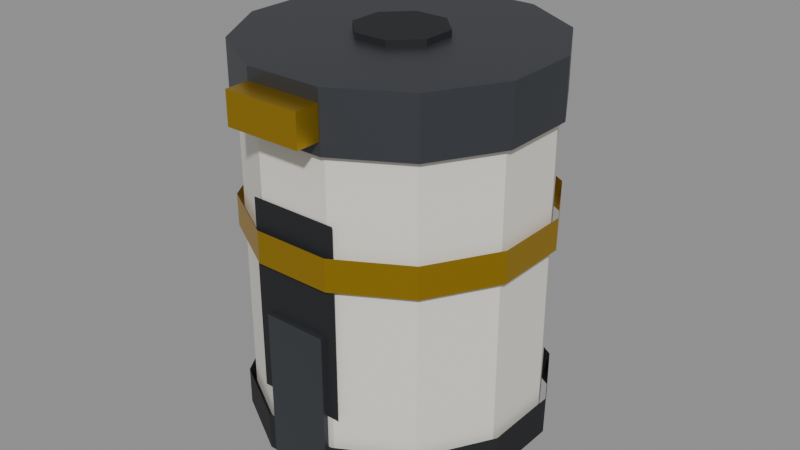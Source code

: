 # Source: sample_container_full.blend  (saved by Blender 5.2.45; exported with 4.5.12 LTS)
import bpy
from mathutils import Matrix  # noqa: F401  (used for matrix-valued properties, if any)

bpy.ops.wm.read_factory_settings(use_empty=True)
scene = bpy.context.scene
scene.name = 'Scene'

# ---- materials (node trees are filled in below, after node groups)
mat_rover_body = bpy.data.materials.new('rover_body')
mat_rover_body.diffuse_color = (0.7913, 0.7605, 0.6867, 1.0)
mat_rover_body.roughness = 0.6
mat_rover_dark = bpy.data.materials.new('rover_dark')
mat_rover_dark.diffuse_color = (0.01161, 0.01229, 0.01444, 1.0)
mat_rover_dark.roughness = 0.8
mat_rover_metal = bpy.data.materials.new('rover_metal')
mat_rover_metal.diffuse_color = (0.06848, 0.07421, 0.08438, 1.0)
mat_rover_metal.roughness = 0.45
mat_rover_metal.metallic = 0.6
mat_rover_gold = bpy.data.materials.new('rover_gold')
mat_rover_gold.diffuse_color = (0.5841, 0.3613, 0.02029, 1.0)
mat_rover_gold.roughness = 0.35
mat_rover_gold.metallic = 0.9

# ---- material node trees
mat_rover_body.use_nodes = True; mat_rover_body.node_tree.nodes.clear()
_N = mat_rover_body.node_tree.nodes; _L = mat_rover_body.node_tree.links
n0 = _N.new('ShaderNodeBsdfPrincipled'); n0.name = 'Principled BSDF'; n0.location = (-200, 100)
n0.inputs[0].default_value = (0.7913, 0.7605, 0.6867, 1.0)
n0.inputs[2].default_value = 0.6
n0.inputs[10].default_value = 0.005
n1 = _N.new('ShaderNodeOutputMaterial'); n1.name = 'Material Output'; n1.location = (200, 100)
_L.new(n0.outputs[0], n1.inputs[0])
n1.is_active_output = True
mat_rover_dark.use_nodes = True; mat_rover_dark.node_tree.nodes.clear()
_N = mat_rover_dark.node_tree.nodes; _L = mat_rover_dark.node_tree.links
n0 = _N.new('ShaderNodeBsdfPrincipled'); n0.name = 'Principled BSDF'; n0.location = (-200, 100)
n0.inputs[0].default_value = (0.01161, 0.01229, 0.01444, 1.0)
n0.inputs[2].default_value = 0.8
n0.inputs[10].default_value = 0.005
n1 = _N.new('ShaderNodeOutputMaterial'); n1.name = 'Material Output'; n1.location = (200, 100)
_L.new(n0.outputs[0], n1.inputs[0])
n1.is_active_output = True
mat_rover_metal.use_nodes = True; mat_rover_metal.node_tree.nodes.clear()
_N = mat_rover_metal.node_tree.nodes; _L = mat_rover_metal.node_tree.links
n0 = _N.new('ShaderNodeBsdfPrincipled'); n0.name = 'Principled BSDF'; n0.location = (-200, 100)
n0.inputs[0].default_value = (0.06848, 0.07421, 0.08438, 1.0)
n0.inputs[1].default_value = 0.6
n0.inputs[2].default_value = 0.45
n0.inputs[10].default_value = 0.005
n1 = _N.new('ShaderNodeOutputMaterial'); n1.name = 'Material Output'; n1.location = (200, 100)
_L.new(n0.outputs[0], n1.inputs[0])
n1.is_active_output = True
mat_rover_gold.use_nodes = True; mat_rover_gold.node_tree.nodes.clear()
_N = mat_rover_gold.node_tree.nodes; _L = mat_rover_gold.node_tree.links
n0 = _N.new('ShaderNodeBsdfPrincipled'); n0.name = 'Principled BSDF'; n0.location = (-200, 100)
n0.inputs[0].default_value = (0.5841, 0.3613, 0.02029, 1.0)
n0.inputs[1].default_value = 0.9
n0.inputs[2].default_value = 0.35
n0.inputs[10].default_value = 0.005
n1 = _N.new('ShaderNodeOutputMaterial'); n1.name = 'Material Output'; n1.location = (200, 100)
_L.new(n0.outputs[0], n1.inputs[0])
n1.is_active_output = True

# ---- meshes
me_sample_container_full = bpy.data.meshes.new('sample_container_full')
me_sample_container_full.from_pydata([(0.04347, 0.01165, 0.0), (0.03182, 0.03182, 0.0), (0.01165, 0.04347, 0.0), (-0.01165, 0.04347, 0.0), (-0.03182, 0.03182, 0.0), (-0.04347, 0.01165, 0.0), (-0.04347, -0.01165, 0.0), (-0.03182, -0.03182, 0.0), (-0.01165, -0.04347, 0.0), (0.01165, -0.04347, 0.0), (0.03182, -0.03182, 0.0), (0.04347, -0.01165, 0.0), (0.04347, 0.01165, 0.1), (0.03182, 0.03182, 0.1), (0.01165, 0.04347, 0.1), (-0.01165, 0.04347, 0.1), (-0.03182, 0.03182, 0.1), (-0.04347, 0.01165, 0.1), (-0.04347, -0.01165, 0.1), (-0.03182, -0.03182, 0.1), (-0.01165, -0.04347, 0.1), (0.01165, -0.04347, 0.1), (0.03182, -0.03182, 0.1), (0.04347, -0.01165, 0.1), (0.0454, 0.01216, 0.0), (0.03323, 0.03323, 0.0), (0.01216, 0.0454, 0.0), (-0.01216, 0.0454, 0.0), (-0.03323, 0.03323, 0.0), (-0.0454, 0.01216, 0.0), (-0.0454, -0.01216, 0.0), (-0.03323, -0.03323, 0.0), (-0.01216, -0.0454, 0.0), (0.01216, -0.0454, 0.0), (0.03323, -0.03323, 0.0), (0.0454, -0.01216, 0.0), (0.0454, 0.01216, 0.012), (0.03323, 0.03323, 0.012), (0.01216, 0.0454, 0.012), (-0.01216, 0.0454, 0.012), (-0.03323, 0.03323, 0.012), (-0.0454, 0.01216, 0.012), (-0.0454, -0.01216, 0.012), (-0.03323, -0.03323, 0.012), (-0.01216, -0.0454, 0.012), (0.01216, -0.0454, 0.012), (0.03323, -0.03323, 0.012), (0.0454, -0.01216, 0.012), (0.0454, 0.01216, 0.062), (0.03323, 0.03323, 0.062), (0.01216, 0.0454, 0.062), (-0.01216, 0.0454, 0.062), (-0.03323, 0.03323, 0.062), (-0.0454, 0.01216, 0.062), (-0.0454, -0.01216, 0.062), (-0.03323, -0.03323, 0.062), (-0.01216, -0.0454, 0.062), (0.01216, -0.0454, 0.062), (0.03323, -0.03323, 0.062), (0.0454, -0.01216, 0.062), (0.0454, 0.01216, 0.072), (0.03323, 0.03323, 0.072), (0.01216, 0.0454, 0.072), (-0.01216, 0.0454, 0.072), (-0.03323, 0.03323, 0.072), (-0.0454, 0.01216, 0.072), (-0.0454, -0.01216, 0.072), (-0.03323, -0.03323, 0.072), (-0.01216, -0.0454, 0.072), (0.01216, -0.0454, 0.072), (0.03323, -0.03323, 0.072), (0.0454, -0.01216, 0.072), (-0.014, -0.04397, 0.021), (0.014, -0.04397, 0.021), (0.014, -0.04397, 0.081), (-0.014, -0.04397, 0.081), (-0.02, 0.04365, 0.08), (0.02, 0.04365, 0.08), (-0.02, 0.05165, 0.08), (0.02, 0.05165, 0.08), (-0.02, 0.04365, 0.1), (0.02, 0.04365, 0.1), (-0.02, 0.05165, 0.1), (0.02, 0.05165, 0.1)], [], [(0, 11, 10, 9, 8, 7, 6, 5, 4, 3, 2, 1), (12, 13, 14, 15, 16, 17, 18, 19, 20, 21, 22, 23), (0, 1, 13, 12), (1, 2, 14, 13), (2, 3, 15, 14), (3, 4, 16, 15), (4, 5, 17, 16), (5, 6, 18, 17), (6, 7, 19, 18), (7, 8, 20, 19), (8, 9, 21, 20), (9, 10, 22, 21), (10, 11, 23, 22), (11, 0, 12, 23), (24, 25, 37, 36), (25, 26, 38, 37), (26, 27, 39, 38), (27, 28, 40, 39), (28, 29, 41, 40), (29, 30, 42, 41), (30, 31, 43, 42), (31, 32, 44, 43), (32, 33, 45, 44), (33, 34, 46, 45), (34, 35, 47, 46), (35, 24, 36, 47), (48, 49, 61, 60), (49, 50, 62, 61), (50, 51, 63, 62), (51, 52, 64, 63), (52, 53, 65, 64), (53, 54, 66, 65), (54, 55, 67, 66), (55, 56, 68, 67), (56, 57, 69, 68), (57, 58, 70, 69), (58, 59, 71, 70), (59, 48, 60, 71), (72, 73, 74, 75), (76, 78, 79, 77), (80, 81, 83, 82), (76, 77, 81, 80), (78, 82, 83, 79), (76, 80, 82, 78), (77, 79, 83, 81)])
me_sample_container_full.polygons.foreach_set('material_index', [0, 0, 0, 0, 0, 0, 0, 0, 0, 0, 0, 0, 0, 0, 1, 1, 1, 1, 1, 1, 1, 1, 1, 1, 1, 1, 3, 3, 3, 3, 3, 3, 3, 3, 3, 3, 3, 3, 1, 2, 2, 2, 2, 2, 2])
me_sample_container_full.materials.append(mat_rover_body)
me_sample_container_full.materials.append(mat_rover_dark)
me_sample_container_full.materials.append(mat_rover_metal)
me_sample_container_full.materials.append(mat_rover_gold)
me_sample_container_full.update()
me_container_lid = bpy.data.meshes.new('container_lid')
me_container_lid.from_pydata([(0.0454, -0.03949, 0.0), (0.03323, -0.01842, 0.0), (0.01216, -0.006251, 0.0), (-0.01216, -0.006251, 0.0), (-0.03323, -0.01842, 0.0), (-0.0454, -0.03949, 0.0), (-0.0454, -0.06381, 0.0), (-0.03323, -0.08488, 0.0), (-0.01216, -0.09705, 0.0), (0.01216, -0.09705, 0.0), (0.03323, -0.08488, 0.0), (0.0454, -0.06381, 0.0), (0.0454, -0.03949, 0.018), (0.03323, -0.01842, 0.018), (0.01216, -0.006251, 0.018), (-0.01216, -0.006251, 0.018), (-0.03323, -0.01842, 0.018), (-0.0454, -0.03949, 0.018), (-0.0454, -0.06381, 0.018), (-0.03323, -0.08488, 0.018), (-0.01216, -0.09705, 0.018), (0.01216, -0.09705, 0.018), (0.03323, -0.08488, 0.018), (0.0454, -0.06381, 0.018), (-0.012, -0.1046, 0.004), (0.012, -0.1046, 0.004), (-0.012, -0.08665, 0.004), (0.012, -0.08665, 0.004), (-0.012, -0.1046, 0.014), (0.012, -0.1046, 0.014), (-0.012, -0.08665, 0.014), (0.012, -0.08665, 0.014), (0.01293, -0.04629, 0.018), (0.005358, -0.03872, 0.018), (-0.005358, -0.03872, 0.018), (-0.01293, -0.04629, 0.018), (-0.01293, -0.05701, 0.018), (-0.005358, -0.06458, 0.018), (0.005358, -0.06458, 0.018), (0.01293, -0.05701, 0.018), (0.01293, -0.04629, 0.02), (0.005358, -0.03872, 0.02), (-0.005358, -0.03872, 0.02), (-0.01293, -0.04629, 0.02), (-0.01293, -0.05701, 0.02), (-0.005358, -0.06458, 0.02), (0.005358, -0.06458, 0.02), (0.01293, -0.05701, 0.02)], [], [(0, 11, 10, 9, 8, 7, 6, 5, 4, 3, 2, 1), (12, 13, 14, 15, 16, 17, 18, 19, 20, 21, 22, 23), (0, 1, 13, 12), (1, 2, 14, 13), (2, 3, 15, 14), (3, 4, 16, 15), (4, 5, 17, 16), (5, 6, 18, 17), (6, 7, 19, 18), (7, 8, 20, 19), (8, 9, 21, 20), (9, 10, 22, 21), (10, 11, 23, 22), (11, 0, 12, 23), (24, 26, 27, 25), (28, 29, 31, 30), (24, 25, 29, 28), (26, 30, 31, 27), (24, 28, 30, 26), (25, 27, 31, 29), (32, 39, 38, 37, 36, 35, 34, 33), (40, 41, 42, 43, 44, 45, 46, 47), (32, 33, 41, 40), (33, 34, 42, 41), (34, 35, 43, 42), (35, 36, 44, 43), (36, 37, 45, 44), (37, 38, 46, 45), (38, 39, 47, 46), (39, 32, 40, 47)])
me_container_lid.polygons.foreach_set('material_index', [0, 0, 0, 0, 0, 0, 0, 0, 0, 0, 0, 0, 0, 0, 1, 1, 1, 1, 1, 1, 2, 2, 2, 2, 2, 2, 2, 2, 2, 2])
me_container_lid.materials.append(mat_rover_metal)
me_container_lid.materials.append(mat_rover_gold)
me_container_lid.materials.append(mat_rover_dark)
me_container_lid.update()
me_container_fill = bpy.data.meshes.new('container_fill')
me_container_fill.from_pydata([(-0.01, -0.04547, -0.025), (0.01, -0.04547, -0.025), (-0.01, -0.04397, -0.025), (0.01, -0.04397, -0.025), (-0.01, -0.04547, 0.0218), (0.01, -0.04547, 0.0218), (-0.01, -0.04397, 0.0218), (0.01, -0.04397, 0.0218)], [], [(0, 2, 3, 1), (4, 5, 7, 6), (0, 1, 5, 4), (2, 6, 7, 3), (0, 4, 6, 2), (1, 3, 7, 5)])
me_container_fill.materials.append(mat_rover_metal)
me_container_fill.update()
me_sample_container_full_convcolonly = bpy.data.meshes.new('sample_container_full-convcolonly')
me_sample_container_full_convcolonly.from_pydata([(-0.045, -0.045, 0.0), (0.045, -0.045, 0.0), (-0.045, 0.045, 0.0), (0.045, 0.045, 0.0), (-0.045, -0.045, 0.118), (0.045, -0.045, 0.118), (-0.045, 0.045, 0.118), (0.045, 0.045, 0.118)], [], [(0, 2, 3, 1), (4, 5, 7, 6), (0, 1, 5, 4), (2, 6, 7, 3), (0, 4, 6, 2), (1, 3, 7, 5)])
me_sample_container_full_convcolonly.update()

# ---- objects
ob_sample_container_full = bpy.data.objects.new('sample_container_full', me_sample_container_full)
ob_container_lid = bpy.data.objects.new('container_lid', me_container_lid)
ob_container_fill = bpy.data.objects.new('container_fill', me_container_fill)
ob_sample_container_full_convcolonly = bpy.data.objects.new('sample_container_full-convcolonly', me_sample_container_full_convcolonly)
ob_anchor_pickup = bpy.data.objects.new('anchor_pickup', None)
ob_anchor_fill = bpy.data.objects.new('anchor_fill', None)
ob_anchor_stow = bpy.data.objects.new('anchor_stow', None)

# ---- transforms, parenting, visibility, modifiers, constraints
ob_sample_container_full.location = (0.0, 0.0, 0.0)
ob_container_lid.parent = ob_sample_container_full
ob_container_lid.location = (0.0, 0.05165, 0.1)
ob_container_fill.parent = ob_sample_container_full
ob_container_fill.location = (0.0, 0.0, 0.025)
ob_sample_container_full_convcolonly.parent = ob_sample_container_full
ob_sample_container_full_convcolonly.location = (0.0, 0.0, 0.0)
ob_sample_container_full_convcolonly.hide_render = True
ob_sample_container_full_convcolonly.display_type = 'WIRE'
ob_anchor_pickup.parent = ob_sample_container_full
ob_anchor_pickup.location = (0.0, 0.0, 0.06)
ob_anchor_pickup.empty_display_size = 0.05
ob_anchor_fill.parent = ob_sample_container_full
ob_anchor_fill.location = (0.0, 0.0, 0.1)
ob_anchor_fill.empty_display_size = 0.05
ob_anchor_stow.parent = ob_sample_container_full
ob_anchor_stow.location = (0.0, 0.0, 0.0)
ob_anchor_stow.empty_display_size = 0.05

# ---- collection membership
scene.collection.objects.link(ob_sample_container_full)
scene.collection.objects.link(ob_container_lid)
scene.collection.objects.link(ob_container_fill)
scene.collection.objects.link(ob_sample_container_full_convcolonly)
scene.collection.objects.link(ob_anchor_pickup)
scene.collection.objects.link(ob_anchor_fill)
scene.collection.objects.link(ob_anchor_stow)

# ---- scene / render settings (as saved in the file)
scene.frame_start = 1; scene.frame_end = 250; scene.frame_set(1)
scene.render.engine = 'BLENDER_EEVEE_NEXT'
scene.render.bake_bias = 0.0
scene.render.bake_samples = 0
scene.render.compositor_device = 'GPU'
scene.eevee.use_volume_custom_range = False
scene.eevee.fast_gi_thickness_near = 0.1
scene.eevee.fast_gi_thickness_far = 0.0
scene.eevee.ray_tracing_options.screen_trace_thickness = 0.1
bpy.context.view_layer.update()

# ---- added for rendering (the .blend has no active camera and no usable light): camera, sun + grey world if the file has none
cam_auto = bpy.data.cameras.new('AutoCamera')
cam_auto.lens = 50.0
cam_auto.sensor_width = 36.0
cam_auto.clip_end = 1000.0
ob_auto_camera = bpy.data.objects.new('AutoCamera', cam_auto)
scene.collection.objects.link(ob_auto_camera)
ob_auto_camera.location = (0.185045, -0.222729, 0.208036)
ob_auto_camera.rotation_euler = (1.09748, -7.21219e-08, 0.694738)
scene.camera = ob_auto_camera
light_auto_sun = bpy.data.lights.new('AutoSun', 'SUN')
light_auto_sun.energy = 3.0
light_auto_sun.angle = 0.0523599
ob_auto_sun = bpy.data.objects.new('AutoSun', light_auto_sun)
scene.collection.objects.link(ob_auto_sun)
ob_auto_sun.rotation_euler = (0.872665, 0.174533, 0.523599)
if scene.world is None:
    world_auto = bpy.data.worlds.new('AutoWorld')
    world_auto.color = (0.3, 0.3, 0.3)
    scene.world = world_auto
bpy.context.view_layer.update()
